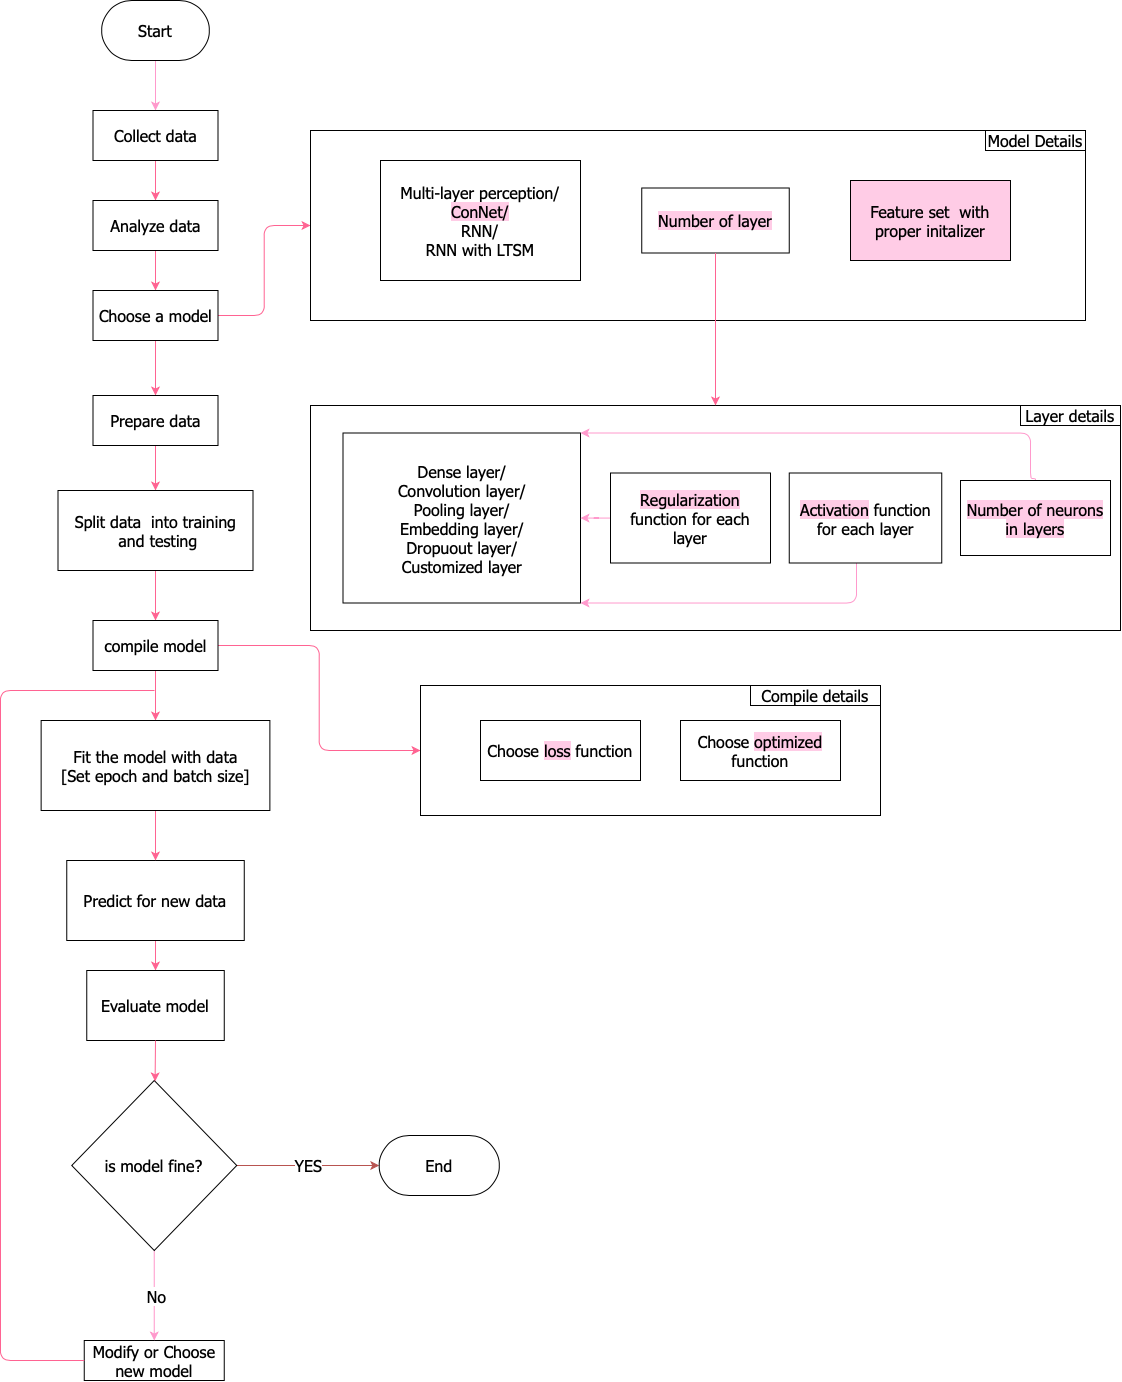

The diagram above was exported from draw.io. Its source (the exported page's mxGraphModel, read from the mxfile embedded in the PNG):
<mxGraphModel dx="1123" dy="679" grid="1" gridSize="10" guides="1" tooltips="1" connect="1" arrows="1" fold="1" page="1" pageScale="1" pageWidth="850" pageHeight="1100" background="none" math="0" shadow="0">
  <root>
    <mxCell id="0" />
    <mxCell id="1" parent="0" />
    <mxCell id="e_y69T4AC-6nXd0_yTqp-64" value="" style="edgeStyle=orthogonalEdgeStyle;curved=0;rounded=1;sketch=0;orthogonalLoop=1;jettySize=auto;html=1;strokeColor=#FF99CC;fillColor=#FFE45E;fontSize=16;fontColor=#5AA9E6;" edge="1" parent="1" source="e_y69T4AC-6nXd0_yTqp-1" target="e_y69T4AC-6nXd0_yTqp-2">
      <mxGeometry relative="1" as="geometry" />
    </mxCell>
    <mxCell id="e_y69T4AC-6nXd0_yTqp-1" value="Start" style="rounded=1;whiteSpace=wrap;html=1;arcSize=50;fontFamily=Tahoma;fontSize=16;align=center;" vertex="1" parent="1">
      <mxGeometry x="421.25" y="50" width="107.5" height="60" as="geometry" />
    </mxCell>
    <mxCell id="e_y69T4AC-6nXd0_yTqp-49" value="" style="edgeStyle=orthogonalEdgeStyle;curved=0;rounded=1;sketch=0;orthogonalLoop=1;jettySize=auto;html=1;strokeColor=#FF6392;fillColor=#FFE45E;fontColor=#5AA9E6;entryX=0.5;entryY=0;entryDx=0;entryDy=0;fontSize=16;" edge="1" parent="1" source="e_y69T4AC-6nXd0_yTqp-2" target="e_y69T4AC-6nXd0_yTqp-3">
      <mxGeometry relative="1" as="geometry" />
    </mxCell>
    <mxCell id="e_y69T4AC-6nXd0_yTqp-2" value="Collect data" style="rounded=0;whiteSpace=wrap;html=1;fontFamily=Tahoma;fontSize=16;align=center;" vertex="1" parent="1">
      <mxGeometry x="412.5" y="160" width="125" height="50" as="geometry" />
    </mxCell>
    <mxCell id="e_y69T4AC-6nXd0_yTqp-51" value="" style="edgeStyle=orthogonalEdgeStyle;curved=0;rounded=1;sketch=0;orthogonalLoop=1;jettySize=auto;html=1;strokeColor=#FF6392;fillColor=#FFE45E;fontColor=#5AA9E6;fontSize=16;" edge="1" parent="1" source="e_y69T4AC-6nXd0_yTqp-3" target="e_y69T4AC-6nXd0_yTqp-4">
      <mxGeometry relative="1" as="geometry" />
    </mxCell>
    <mxCell id="e_y69T4AC-6nXd0_yTqp-3" value="Analyze data" style="rounded=0;whiteSpace=wrap;html=1;fontFamily=Tahoma;fontSize=16;align=center;" vertex="1" parent="1">
      <mxGeometry x="412.5" y="250" width="125" height="50" as="geometry" />
    </mxCell>
    <mxCell id="e_y69T4AC-6nXd0_yTqp-42" value="" style="edgeStyle=orthogonalEdgeStyle;curved=0;rounded=1;sketch=0;orthogonalLoop=1;jettySize=auto;html=1;strokeColor=#FF6392;fillColor=#FFE45E;fontColor=#5AA9E6;fontSize=16;" edge="1" parent="1" source="e_y69T4AC-6nXd0_yTqp-4" target="e_y69T4AC-6nXd0_yTqp-21">
      <mxGeometry relative="1" as="geometry" />
    </mxCell>
    <mxCell id="e_y69T4AC-6nXd0_yTqp-52" value="" style="edgeStyle=orthogonalEdgeStyle;curved=0;rounded=1;sketch=0;orthogonalLoop=1;jettySize=auto;html=1;strokeColor=#FF6392;fillColor=#FFE45E;fontColor=#5AA9E6;fontSize=16;" edge="1" parent="1" source="e_y69T4AC-6nXd0_yTqp-4" target="e_y69T4AC-6nXd0_yTqp-5">
      <mxGeometry relative="1" as="geometry" />
    </mxCell>
    <mxCell id="e_y69T4AC-6nXd0_yTqp-4" value="Choose a model" style="rounded=0;whiteSpace=wrap;html=1;fontFamily=Tahoma;fontSize=16;align=center;" vertex="1" parent="1">
      <mxGeometry x="412.5" y="340" width="125" height="50" as="geometry" />
    </mxCell>
    <mxCell id="e_y69T4AC-6nXd0_yTqp-54" value="" style="edgeStyle=orthogonalEdgeStyle;curved=0;rounded=1;sketch=0;orthogonalLoop=1;jettySize=auto;html=1;strokeColor=#FF6392;fillColor=#FFE45E;fontColor=#5AA9E6;fontSize=16;" edge="1" parent="1" source="e_y69T4AC-6nXd0_yTqp-5" target="e_y69T4AC-6nXd0_yTqp-6">
      <mxGeometry relative="1" as="geometry" />
    </mxCell>
    <mxCell id="e_y69T4AC-6nXd0_yTqp-5" value="Prepare data" style="rounded=0;whiteSpace=wrap;html=1;fontFamily=Tahoma;fontSize=16;align=center;" vertex="1" parent="1">
      <mxGeometry x="412.5" y="445" width="125" height="50" as="geometry" />
    </mxCell>
    <mxCell id="e_y69T4AC-6nXd0_yTqp-55" value="" style="edgeStyle=orthogonalEdgeStyle;curved=0;rounded=1;sketch=0;orthogonalLoop=1;jettySize=auto;html=1;strokeColor=#FF6392;fillColor=#FFE45E;fontColor=#5AA9E6;fontSize=16;" edge="1" parent="1" source="e_y69T4AC-6nXd0_yTqp-6" target="e_y69T4AC-6nXd0_yTqp-7">
      <mxGeometry relative="1" as="geometry" />
    </mxCell>
    <mxCell id="e_y69T4AC-6nXd0_yTqp-6" value="Split data &amp;nbsp;into training &amp;nbsp;and testing" style="rounded=0;whiteSpace=wrap;html=1;fontFamily=Tahoma;fontSize=16;align=center;" vertex="1" parent="1">
      <mxGeometry x="377.5" y="540" width="195" height="80" as="geometry" />
    </mxCell>
    <mxCell id="e_y69T4AC-6nXd0_yTqp-44" value="" style="edgeStyle=orthogonalEdgeStyle;curved=0;rounded=1;sketch=0;orthogonalLoop=1;jettySize=auto;html=1;strokeColor=#FF6392;fillColor=#FFE45E;fontColor=#5AA9E6;entryX=0;entryY=0.5;entryDx=0;entryDy=0;fontSize=16;" edge="1" parent="1" source="e_y69T4AC-6nXd0_yTqp-7" target="e_y69T4AC-6nXd0_yTqp-29">
      <mxGeometry relative="1" as="geometry" />
    </mxCell>
    <mxCell id="e_y69T4AC-6nXd0_yTqp-56" value="" style="edgeStyle=orthogonalEdgeStyle;curved=0;rounded=1;sketch=0;orthogonalLoop=1;jettySize=auto;html=1;strokeColor=#FF6392;fillColor=#FFE45E;fontColor=#5AA9E6;fontSize=16;" edge="1" parent="1" source="e_y69T4AC-6nXd0_yTqp-7" target="e_y69T4AC-6nXd0_yTqp-9">
      <mxGeometry relative="1" as="geometry" />
    </mxCell>
    <mxCell id="e_y69T4AC-6nXd0_yTqp-7" value="compile model" style="rounded=0;whiteSpace=wrap;html=1;fontFamily=Tahoma;fontSize=16;align=center;" vertex="1" parent="1">
      <mxGeometry x="412.5" y="670" width="125" height="50" as="geometry" />
    </mxCell>
    <mxCell id="e_y69T4AC-6nXd0_yTqp-60" style="edgeStyle=orthogonalEdgeStyle;curved=0;rounded=1;sketch=0;orthogonalLoop=1;jettySize=auto;html=1;entryX=0.5;entryY=0;entryDx=0;entryDy=0;strokeColor=#FF6392;fillColor=#FFE45E;fontColor=#5AA9E6;fontSize=16;" edge="1" parent="1" source="e_y69T4AC-6nXd0_yTqp-8" target="e_y69T4AC-6nXd0_yTqp-10">
      <mxGeometry relative="1" as="geometry" />
    </mxCell>
    <mxCell id="e_y69T4AC-6nXd0_yTqp-8" value="Predict for new data" style="rounded=0;whiteSpace=wrap;html=1;fontFamily=Tahoma;fontSize=16;align=center;" vertex="1" parent="1">
      <mxGeometry x="386.26" y="910" width="177.5" height="80" as="geometry" />
    </mxCell>
    <mxCell id="e_y69T4AC-6nXd0_yTqp-57" value="" style="edgeStyle=orthogonalEdgeStyle;curved=0;rounded=1;sketch=0;orthogonalLoop=1;jettySize=auto;html=1;strokeColor=#FF6392;fillColor=#FFE45E;fontColor=#5AA9E6;fontSize=16;" edge="1" parent="1" source="e_y69T4AC-6nXd0_yTqp-9" target="e_y69T4AC-6nXd0_yTqp-8">
      <mxGeometry relative="1" as="geometry" />
    </mxCell>
    <mxCell id="e_y69T4AC-6nXd0_yTqp-9" value="Fit the model with data&lt;br style=&quot;font-size: 16px;&quot;&gt;[Set epoch and batch size]" style="rounded=0;whiteSpace=wrap;html=1;fontFamily=Tahoma;fontSize=16;align=center;" vertex="1" parent="1">
      <mxGeometry x="360.63" y="770" width="228.75" height="90" as="geometry" />
    </mxCell>
    <mxCell id="e_y69T4AC-6nXd0_yTqp-10" value="Evaluate model" style="rounded=0;whiteSpace=wrap;html=1;fontFamily=Tahoma;fontSize=16;align=center;" vertex="1" parent="1">
      <mxGeometry x="406.26" y="1020" width="137.5" height="70" as="geometry" />
    </mxCell>
    <mxCell id="e_y69T4AC-6nXd0_yTqp-13" value="Modify or Choose new model" style="rounded=0;whiteSpace=wrap;html=1;fontFamily=Tahoma;fontSize=16;align=center;" vertex="1" parent="1">
      <mxGeometry x="403.75" y="1390" width="140" height="40" as="geometry" />
    </mxCell>
    <mxCell id="e_y69T4AC-6nXd0_yTqp-32" value="YES" style="edgeStyle=orthogonalEdgeStyle;rounded=0;orthogonalLoop=1;jettySize=auto;html=1;fontFamily=Tahoma;fontSize=16;align=center;fillColor=#f8cecc;strokeColor=#B85450;" edge="1" parent="1" source="e_y69T4AC-6nXd0_yTqp-14" target="e_y69T4AC-6nXd0_yTqp-15">
      <mxGeometry relative="1" as="geometry" />
    </mxCell>
    <mxCell id="e_y69T4AC-6nXd0_yTqp-33" value="" style="edgeStyle=orthogonalEdgeStyle;rounded=0;orthogonalLoop=1;jettySize=auto;html=1;fontFamily=Tahoma;fontSize=16;align=center;strokeColor=#FF99CC;" edge="1" parent="1" source="e_y69T4AC-6nXd0_yTqp-14" target="e_y69T4AC-6nXd0_yTqp-13">
      <mxGeometry relative="1" as="geometry" />
    </mxCell>
    <mxCell id="e_y69T4AC-6nXd0_yTqp-35" value="No" style="edgeLabel;html=1;align=center;verticalAlign=middle;resizable=0;points=[];fontFamily=Tahoma;fontSize=16;" vertex="1" connectable="0" parent="e_y69T4AC-6nXd0_yTqp-33">
      <mxGeometry y="2" relative="1" as="geometry">
        <mxPoint as="offset" />
      </mxGeometry>
    </mxCell>
    <mxCell id="e_y69T4AC-6nXd0_yTqp-14" value="is model fine?" style="rhombus;whiteSpace=wrap;html=1;fontFamily=Tahoma;fontSize=16;align=center;" vertex="1" parent="1">
      <mxGeometry x="391.25" y="1130" width="165" height="170" as="geometry" />
    </mxCell>
    <mxCell id="e_y69T4AC-6nXd0_yTqp-15" value="End" style="rounded=1;whiteSpace=wrap;html=1;arcSize=50;fontFamily=Tahoma;fontSize=16;align=center;" vertex="1" parent="1">
      <mxGeometry x="698.75" y="1185" width="120" height="60" as="geometry" />
    </mxCell>
    <mxCell id="e_y69T4AC-6nXd0_yTqp-20" value="" style="rounded=0;whiteSpace=wrap;html=1;fontFamily=Tahoma;fontSize=16;align=center;" vertex="1" parent="1">
      <mxGeometry x="630" y="455" width="810" height="225" as="geometry" />
    </mxCell>
    <mxCell id="e_y69T4AC-6nXd0_yTqp-21" value="" style="rounded=0;whiteSpace=wrap;html=1;fontFamily=Tahoma;fontSize=16;align=center;" vertex="1" parent="1">
      <mxGeometry x="630" y="180" width="775" height="190" as="geometry" />
    </mxCell>
    <mxCell id="e_y69T4AC-6nXd0_yTqp-22" value="Dense layer/&lt;br style=&quot;font-size: 16px;&quot;&gt;Convolution layer/&lt;br style=&quot;font-size: 16px;&quot;&gt;Pooling layer/&lt;br style=&quot;font-size: 16px;&quot;&gt;Embedding layer/&lt;br style=&quot;font-size: 16px;&quot;&gt;Dropuout layer/&lt;br style=&quot;font-size: 16px;&quot;&gt;Customized layer" style="rounded=0;whiteSpace=wrap;html=1;fontFamily=Tahoma;fontSize=16;align=center;" vertex="1" parent="1">
      <mxGeometry x="662.5" y="482.5" width="237.5" height="170" as="geometry" />
    </mxCell>
    <mxCell id="e_y69T4AC-6nXd0_yTqp-23" value="&lt;font style=&quot;font-size: 16px&quot;&gt;Multi-layer perception/&lt;br style=&quot;font-size: 16px&quot;&gt;&lt;span style=&quot;background-color: rgb(255 , 204 , 230)&quot;&gt;ConNet/&lt;br style=&quot;font-size: 16px&quot;&gt;&lt;/span&gt;RNN/&lt;br style=&quot;font-size: 16px&quot;&gt;RNN with LTSM&lt;/font&gt;" style="rounded=0;whiteSpace=wrap;html=1;fontFamily=Tahoma;fontSize=16;align=center;" vertex="1" parent="1">
      <mxGeometry x="700" y="210" width="200" height="120" as="geometry" />
    </mxCell>
    <mxCell id="e_y69T4AC-6nXd0_yTqp-24" value="&lt;span style=&quot;background-color: rgb(255 , 204 , 230)&quot;&gt;Number of layer&lt;/span&gt;" style="rounded=0;whiteSpace=wrap;html=1;fontFamily=Tahoma;fontSize=16;align=center;" vertex="1" parent="1">
      <mxGeometry x="961.25" y="237.5" width="147.5" height="65" as="geometry" />
    </mxCell>
    <mxCell id="e_y69T4AC-6nXd0_yTqp-25" value="Feature set &amp;nbsp;with proper initalizer" style="rounded=0;whiteSpace=wrap;html=1;fontFamily=Tahoma;fontSize=16;align=center;fillColor=#FFCCE6;" vertex="1" parent="1">
      <mxGeometry x="1170" y="230" width="160" height="80" as="geometry" />
    </mxCell>
    <mxCell id="e_y69T4AC-6nXd0_yTqp-66" style="edgeStyle=orthogonalEdgeStyle;curved=0;rounded=1;sketch=0;orthogonalLoop=1;jettySize=auto;html=1;entryX=1;entryY=1;entryDx=0;entryDy=0;strokeColor=#FF99CC;fillColor=#FFE45E;fontSize=16;fontColor=#5AA9E6;" edge="1" parent="1" source="e_y69T4AC-6nXd0_yTqp-26" target="e_y69T4AC-6nXd0_yTqp-22">
      <mxGeometry relative="1" as="geometry">
        <Array as="points">
          <mxPoint x="1176" y="653" />
        </Array>
      </mxGeometry>
    </mxCell>
    <mxCell id="e_y69T4AC-6nXd0_yTqp-26" value="&lt;span style=&quot;background-color: rgb(255 , 204 , 230)&quot;&gt;Activation&lt;/span&gt; function for each layer" style="rounded=0;whiteSpace=wrap;html=1;fontFamily=Tahoma;fontSize=16;align=center;" vertex="1" parent="1">
      <mxGeometry x="1108.75" y="522.5" width="152.5" height="90" as="geometry" />
    </mxCell>
    <mxCell id="e_y69T4AC-6nXd0_yTqp-65" style="edgeStyle=orthogonalEdgeStyle;curved=0;rounded=1;sketch=0;orthogonalLoop=1;jettySize=auto;html=1;entryX=1;entryY=0;entryDx=0;entryDy=0;strokeColor=#FF99CC;fillColor=#FFE45E;fontSize=16;fontColor=#5AA9E6;exitX=0.5;exitY=0;exitDx=0;exitDy=0;" edge="1" parent="1" source="e_y69T4AC-6nXd0_yTqp-28" target="e_y69T4AC-6nXd0_yTqp-22">
      <mxGeometry relative="1" as="geometry">
        <Array as="points">
          <mxPoint x="1355" y="528" />
          <mxPoint x="1350" y="528" />
          <mxPoint x="1350" y="483" />
        </Array>
      </mxGeometry>
    </mxCell>
    <mxCell id="e_y69T4AC-6nXd0_yTqp-68" value="" style="edgeStyle=orthogonalEdgeStyle;curved=0;rounded=1;sketch=0;orthogonalLoop=1;jettySize=auto;html=1;strokeColor=#FF99CC;fillColor=#FFE45E;fontSize=16;fontColor=#5AA9E6;" edge="1" parent="1" source="e_y69T4AC-6nXd0_yTqp-27" target="e_y69T4AC-6nXd0_yTqp-22">
      <mxGeometry relative="1" as="geometry" />
    </mxCell>
    <mxCell id="e_y69T4AC-6nXd0_yTqp-27" value="&lt;span style=&quot;background-color: rgb(255 , 204 , 230)&quot;&gt;Regularization&lt;/span&gt; function for each layer" style="rounded=0;whiteSpace=wrap;html=1;fontFamily=Tahoma;fontSize=16;align=center;" vertex="1" parent="1">
      <mxGeometry x="930" y="522.5" width="160" height="90" as="geometry" />
    </mxCell>
    <mxCell id="e_y69T4AC-6nXd0_yTqp-28" value="&lt;span style=&quot;background-color: rgb(255 , 204 , 230)&quot;&gt;Number of neurons in layers&lt;/span&gt;" style="rounded=0;whiteSpace=wrap;html=1;fontFamily=Tahoma;fontSize=16;align=center;" vertex="1" parent="1">
      <mxGeometry x="1280" y="530" width="150" height="75" as="geometry" />
    </mxCell>
    <mxCell id="e_y69T4AC-6nXd0_yTqp-29" value="" style="rounded=0;whiteSpace=wrap;html=1;fontFamily=Tahoma;fontSize=16;align=center;" vertex="1" parent="1">
      <mxGeometry x="740" y="735" width="460" height="130" as="geometry" />
    </mxCell>
    <mxCell id="e_y69T4AC-6nXd0_yTqp-30" value="Choose &lt;span style=&quot;background-color: rgb(255 , 204 , 230)&quot;&gt;loss&lt;/span&gt; function" style="rounded=0;whiteSpace=wrap;html=1;fontFamily=Tahoma;fontSize=16;align=center;" vertex="1" parent="1">
      <mxGeometry x="800" y="770" width="160" height="60" as="geometry" />
    </mxCell>
    <mxCell id="e_y69T4AC-6nXd0_yTqp-31" value="Choose &lt;span style=&quot;background-color: rgb(255 , 204 , 230)&quot;&gt;optimized&lt;/span&gt; function" style="rounded=0;whiteSpace=wrap;html=1;fontFamily=Tahoma;fontSize=16;align=center;" vertex="1" parent="1">
      <mxGeometry x="1000" y="770" width="160" height="60" as="geometry" />
    </mxCell>
    <mxCell id="e_y69T4AC-6nXd0_yTqp-36" value="Compile details" style="text;html=1;fillColor=none;align=center;verticalAlign=middle;whiteSpace=wrap;rounded=0;fontFamily=Tahoma;fontSize=16;sketch=0;shadow=0;strokeColor=#000000;" vertex="1" parent="1">
      <mxGeometry x="1070" y="735" width="130" height="20" as="geometry" />
    </mxCell>
    <mxCell id="e_y69T4AC-6nXd0_yTqp-39" value="Layer details" style="text;html=1;fillColor=none;align=center;verticalAlign=middle;whiteSpace=wrap;rounded=0;fontFamily=Tahoma;fontSize=16;strokeColor=#000000;" vertex="1" parent="1">
      <mxGeometry x="1340" y="455" width="100" height="20" as="geometry" />
    </mxCell>
    <mxCell id="e_y69T4AC-6nXd0_yTqp-41" value="Model Details" style="text;html=1;fillColor=none;align=center;verticalAlign=middle;whiteSpace=wrap;rounded=0;fontFamily=Tahoma;fontSize=16;strokeColor=#000000;" vertex="1" parent="1">
      <mxGeometry x="1305" y="180" width="100" height="20" as="geometry" />
    </mxCell>
    <mxCell id="e_y69T4AC-6nXd0_yTqp-43" value="" style="endArrow=classic;html=1;strokeColor=#FF6392;fillColor=#FFE45E;fontColor=#5AA9E6;exitX=0.5;exitY=1;exitDx=0;exitDy=0;entryX=0.5;entryY=0;entryDx=0;entryDy=0;fontSize=16;" edge="1" parent="1" source="e_y69T4AC-6nXd0_yTqp-24" target="e_y69T4AC-6nXd0_yTqp-20">
      <mxGeometry width="50" height="50" relative="1" as="geometry">
        <mxPoint x="880" y="500" as="sourcePoint" />
        <mxPoint x="930" y="450" as="targetPoint" />
      </mxGeometry>
    </mxCell>
    <mxCell id="e_y69T4AC-6nXd0_yTqp-62" value="" style="endArrow=classic;html=1;strokeColor=#FF6392;fillColor=#FFE45E;fontColor=#5AA9E6;exitX=0.5;exitY=1;exitDx=0;exitDy=0;fontSize=16;" edge="1" parent="1" source="e_y69T4AC-6nXd0_yTqp-10" target="e_y69T4AC-6nXd0_yTqp-14">
      <mxGeometry width="50" height="50" relative="1" as="geometry">
        <mxPoint x="840" y="1250" as="sourcePoint" />
        <mxPoint x="890" y="1200" as="targetPoint" />
      </mxGeometry>
    </mxCell>
    <mxCell id="e_y69T4AC-6nXd0_yTqp-63" value="" style="endArrow=none;html=1;strokeColor=#FF6392;fillColor=#FFE45E;fontColor=#5AA9E6;entryX=0;entryY=0.5;entryDx=0;entryDy=0;fontSize=16;" edge="1" parent="1" target="e_y69T4AC-6nXd0_yTqp-13">
      <mxGeometry width="50" height="50" relative="1" as="geometry">
        <mxPoint x="474" y="740" as="sourcePoint" />
        <mxPoint x="620" y="1090" as="targetPoint" />
        <Array as="points">
          <mxPoint x="320" y="740" />
          <mxPoint x="320" y="1410" />
        </Array>
      </mxGeometry>
    </mxCell>
  </root>
</mxGraphModel>